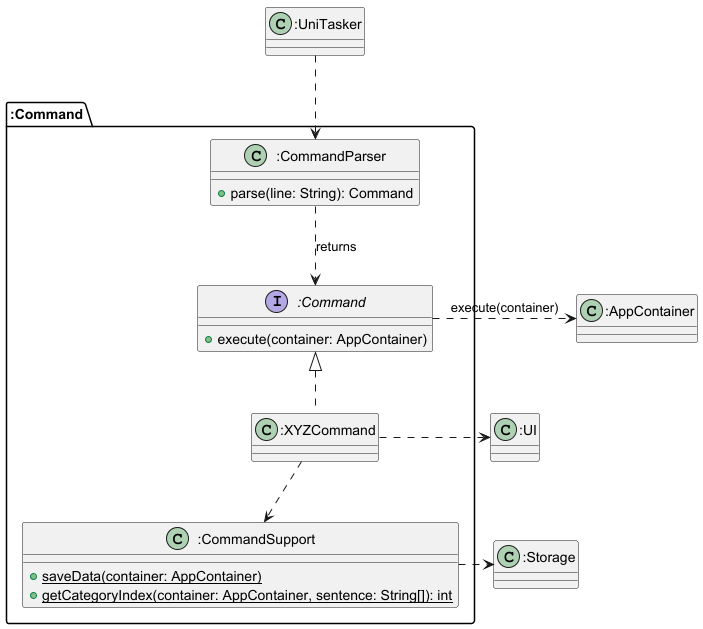

The diagram above was rendered by PlantUML. Its source (embedded in the PNG):
@startuml

package ":Command" {

interface ":Command" as Command {
    + execute(container: AppContainer)
}

class ":CommandParser" as CommandParser {
    + parse(line: String): Command
}

class ":CommandSupport" as CommandSupport {
    {static} + saveData(container: AppContainer)
    {static} + getCategoryIndex(container: AppContainer, sentence: String[]): int
}

class ":XYZCommand" as XYZCommand {
}

}

class ":AppContainer" as AppContainer

class ":UniTasker" as UniTasker
class ":UI" as UI
class ":Storage" as Storage

UniTasker ..> CommandParser

CommandParser ..> Command : returns
Command <|.. XYZCommand

XYZCommand ..> CommandSupport
Command .right.> AppContainer : execute(container)

XYZCommand .right.> UI
CommandSupport .right.> Storage

@enduml